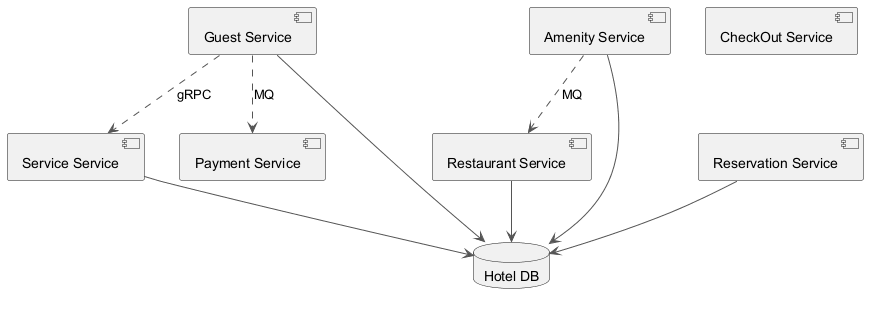

The diagram above was rendered by PlantUML. Its source (embedded in the PNG):
@startuml
skinparam monochrome true
skinparam ArrowColor #555555
component "Guest Service" as C_GuestService
component "CheckOut Service" as C_CheckOutService
component "Restaurant Service" as C_RestaurantService
component "Reservation Service" as C_ReservationService
component "Service Service" as C_ServiceService
component "Amenity Service" as C_AmenityService
component "Payment Service" as C_PaymentService
database "Hotel DB" as DB_hotel
C_GuestService --> DB_hotel
C_RestaurantService --> DB_hotel
C_ReservationService --> DB_hotel
C_ServiceService --> DB_hotel
C_AmenityService --> DB_hotel
C_GuestService ..> C_ServiceService : gRPC
C_GuestService ..> C_PaymentService : MQ
C_AmenityService ..> C_RestaurantService : MQ
@enduml